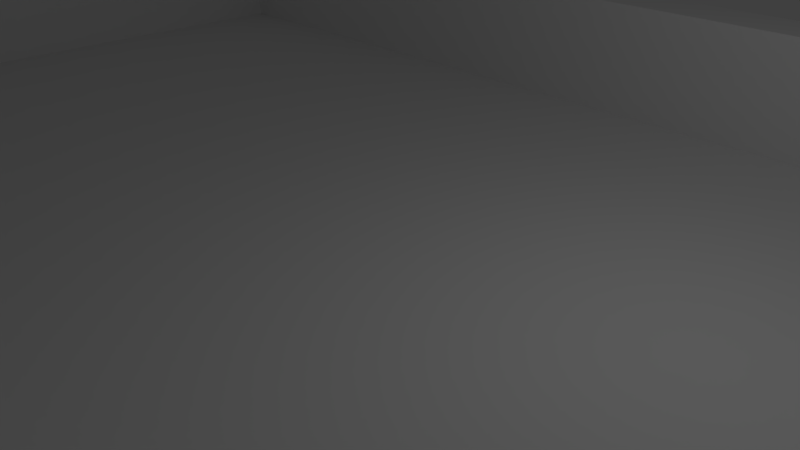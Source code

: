 # Source: table.blend  (saved by Blender 2.79.0; exported with 4.5.12 LTS)
import bpy
from mathutils import Matrix  # noqa: F401  (used for matrix-valued properties, if any)

bpy.ops.wm.read_factory_settings(use_empty=True)
scene = bpy.context.scene
scene.name = 'Scene'

# ---- collections
col_collection_1 = bpy.data.collections.new('Collection 1'); scene.collection.children.link(col_collection_1)

# ---- world
world_world = bpy.data.worlds.new('World'); scene.world = world_world
world_world.color = (0.05088, 0.05088, 0.05088)
world_world.use_sun_shadow = False
world_world.sun_shadow_jitter_overblur = 0.0
world_world.cycles.sampling_method = 'MANUAL'

# ---- cameras
cam_camera = bpy.data.cameras.new('Camera')
cam_camera.clip_end = 100.0
cam_camera.lens = 35.0
cam_camera.sensor_width = 32.0
cam_camera.sensor_height = 18.0
cam_camera.ortho_scale = 7.314
cam_camera.dof.focus_distance = 0.0
cam_camera.dof.aperture_fstop = 128.0

# ---- lights
light_lamp = bpy.data.lights.new('Lamp', 'POINT')
light_lamp.transmission_factor = 0.0
light_lamp.cutoff_distance = 30.0
light_lamp.energy = 100.0
light_lamp.shadow_buffer_clip_start = 1.001
light_lamp.shadow_soft_size = 0.1
light_lamp.shadow_maximum_resolution = 0.006
light_lamp.use_absolute_resolution = True

# ---- meshes
me_cube_005 = bpy.data.meshes.new('Cube.005')
me_cube_005.from_pydata([(-1.0, -1.0, -1.0), (-1.0, -1.0, 1.0), (-1.0, 1.0, -1.0), (-1.0, 1.0, 1.0), (1.0, -1.0, -1.0), (1.0, -1.0, 1.0), (1.0, 1.0, -1.0), (1.0, 1.0, 1.0)], [], [(0, 1, 3, 2), (2, 3, 7, 6), (6, 7, 5, 4), (4, 5, 1, 0), (2, 6, 4, 0), (7, 3, 1, 5)])
_uv = me_cube_005.uv_layers.new(name='UVMap')
_uv.uv.foreach_set('vector', [0.6667, 0.6667, 0.3333, 0.6667, 0.3333, 0.3333, 0.6667, 0.3333, 0.3333, 0.6667, 3.974e-08, 0.6667, 0.0, 0.3333, 0.3333, 0.3333, 0.3333, 0.3333, 1.291e-07, 0.3333, 0.0, 8.941e-08, 0.3333, 0.0, 0.3333, 0.3333, 0.3333, 3.974e-08, 0.6667, 0.0, 0.6667, 0.3333, 1.0, 0.3333, 0.6667, 0.3333, 0.6667, 2.98e-08, 1.0, 0.0, 0.3333, 0.6667, 0.3333, 1.0, 4.967e-08, 1.0, 0.0, 0.6667])
me_cube_005.use_remesh_preserve_volume = False
me_cube_005.use_remesh_preserve_attributes = False
me_cube_005.use_mirror_vertex_groups = False
me_cube_005.update()
me_cube_004 = bpy.data.meshes.new('Cube.004')
me_cube_004.from_pydata([(-1.0, -1.0, -1.0), (-1.0, -1.0, 1.0), (-1.0, 1.0, -1.0), (-1.0, 1.0, 1.0), (1.0, -1.0, -1.0), (1.0, -1.0, 1.0), (1.0, 1.0, -1.0), (1.0, 1.0, 1.0)], [], [(0, 1, 3, 2), (2, 3, 7, 6), (6, 7, 5, 4), (4, 5, 1, 0), (2, 6, 4, 0), (7, 3, 1, 5)])
_uv = me_cube_004.uv_layers.new(name='UVMap')
_uv.uv.foreach_set('vector', [0.6667, 0.6667, 0.3333, 0.6667, 0.3333, 0.3333, 0.6667, 0.3333, 0.3333, 0.6667, 3.974e-08, 0.6667, 0.0, 0.3333, 0.3333, 0.3333, 0.3333, 0.3333, 1.291e-07, 0.3333, 0.0, 8.941e-08, 0.3333, 0.0, 0.3333, 0.3333, 0.3333, 3.974e-08, 0.6667, 0.0, 0.6667, 0.3333, 1.0, 0.3333, 0.6667, 0.3333, 0.6667, 2.98e-08, 1.0, 0.0, 0.3333, 0.6667, 0.3333, 1.0, 4.967e-08, 1.0, 0.0, 0.6667])
me_cube_004.use_remesh_preserve_volume = False
me_cube_004.use_remesh_preserve_attributes = False
me_cube_004.use_mirror_vertex_groups = False
me_cube_004.update()
me_cube_003 = bpy.data.meshes.new('Cube.003')
me_cube_003.from_pydata([(-1.0, -1.0, -1.0), (-1.0, -1.0, 1.0), (-1.0, 1.0, -1.0), (-1.0, 1.0, 1.0), (1.0, -1.0, -1.0), (1.0, -1.0, 1.0), (1.0, 1.0, -1.0), (1.0, 1.0, 1.0)], [], [(0, 1, 3, 2), (2, 3, 7, 6), (6, 7, 5, 4), (4, 5, 1, 0), (2, 6, 4, 0), (7, 3, 1, 5)])
_uv = me_cube_003.uv_layers.new(name='UVMap')
_uv.uv.foreach_set('vector', [0.6667, 0.6667, 0.3333, 0.6667, 0.3333, 0.3333, 0.6667, 0.3333, 0.3333, 0.6667, 3.974e-08, 0.6667, 0.0, 0.3333, 0.3333, 0.3333, 0.3333, 0.3333, 1.291e-07, 0.3333, 0.0, 8.941e-08, 0.3333, 0.0, 0.3333, 0.3333, 0.3333, 3.974e-08, 0.6667, 0.0, 0.6667, 0.3333, 1.0, 0.3333, 0.6667, 0.3333, 0.6667, 2.98e-08, 1.0, 0.0, 0.3333, 0.6667, 0.3333, 1.0, 4.967e-08, 1.0, 0.0, 0.6667])
me_cube_003.use_remesh_preserve_volume = False
me_cube_003.use_remesh_preserve_attributes = False
me_cube_003.use_mirror_vertex_groups = False
me_cube_003.update()
me_cube_002 = bpy.data.meshes.new('Cube.002')
me_cube_002.from_pydata([(-1.0, -1.0, -1.0), (-1.0, -1.0, 1.0), (-1.0, 1.0, -1.0), (-1.0, 1.0, 1.0), (1.0, -1.0, -1.0), (1.0, -1.0, 1.0), (1.0, 1.0, -1.0), (1.0, 1.0, 1.0)], [], [(0, 1, 3, 2), (2, 3, 7, 6), (6, 7, 5, 4), (4, 5, 1, 0), (2, 6, 4, 0), (7, 3, 1, 5)])
_uv = me_cube_002.uv_layers.new(name='UVMap')
_uv.uv.foreach_set('vector', [0.6667, 0.6667, 0.3333, 0.6667, 0.3333, 0.3333, 0.6667, 0.3333, 0.3333, 0.6667, 3.974e-08, 0.6667, 0.0, 0.3333, 0.3333, 0.3333, 0.3333, 0.3333, 1.291e-07, 0.3333, 0.0, 8.941e-08, 0.3333, 0.0, 0.3333, 0.3333, 0.3333, 3.974e-08, 0.6667, 0.0, 0.6667, 0.3333, 1.0, 0.3333, 0.6667, 0.3333, 0.6667, 2.98e-08, 1.0, 0.0, 0.3333, 0.6667, 0.3333, 1.0, 4.967e-08, 1.0, 0.0, 0.6667])
me_cube_002.use_remesh_preserve_volume = False
me_cube_002.use_remesh_preserve_attributes = False
me_cube_002.use_mirror_vertex_groups = False
me_cube_002.update()
me_cube_001 = bpy.data.meshes.new('Cube.001')
me_cube_001.from_pydata([(-12.1, -1.0, -6.85), (12.1, -1.0, 6.85), (-12.1, -1.0, 6.85), (12.1, 0.0, 6.85), (-12.1, 0.0, -6.85), (-12.1, 0.0, 6.85), (12.1, -1.0, -6.85), (12.1, 0.0, -6.85)], [], [(0, 1, 2), (3, 4, 5), (5, 0, 2), (4, 6, 0), (7, 1, 6), (2, 3, 5), (0, 6, 1), (3, 7, 4), (5, 4, 0), (4, 7, 6), (7, 3, 1), (2, 1, 3)])
me_cube_001.polygons.foreach_set('use_smooth', [True] * 12)
_k = set([(0, 2), (0, 4), (0, 6), (1, 2), (1, 3), (1, 6), (2, 5), (3, 5), (3, 7), (4, 5), (4, 7), (6, 7)])
me_cube_001.attributes.new('sharp_edge', 'BOOLEAN', 'EDGE').data.foreach_set('value', [ (min(e.vertices), max(e.vertices)) in _k for e in me_cube_001.edges])
_uv = me_cube_001.uv_layers.new(name='UVMap')
_uv.uv.foreach_set('vector', [-9.135, -9.135, -2.737, -2.737, -2.737, -9.135, -9.135, -2.699, -2.737, 3.699, -2.737, -2.699, -2.699, -9.135, 3.699, -2.737, 3.699, -9.135, -2.699, -2.699, 3.699, 3.699, 3.699, -2.699, -9.135, 3.737, -2.737, 10.13, -2.737, 3.737, 3.737, -9.135, 10.13, -2.737, 10.13, -9.135, -9.135, -9.135, -9.135, -2.737, -2.737, -2.737, -9.135, -2.699, -9.135, 3.699, -2.737, 3.699, -2.699, -9.135, -2.699, -2.737, 3.699, -2.737, -2.699, -2.699, -2.699, 3.699, 3.699, 3.699, -9.135, 3.737, -9.135, 10.13, -2.737, 10.13, 3.737, -9.135, 3.737, -2.737, 10.13, -2.737])
me_cube_001.use_remesh_preserve_volume = False
me_cube_001.use_remesh_preserve_attributes = False
me_cube_001.use_mirror_vertex_groups = False
me_cube_001.update()
me_cube_001.normals_split_custom_set([tuple(v) for v in zip(*[iter([0.0, -1.0, -1.887e-09, 0.0, -1.0, -3.866e-09, 0.0, -1.0, 0.0, 0.0, 1.0, 0.0, 0.0, 1.0, 0.0, 0.0, 1.0, 0.0, -1.0, -5.957e-06, -4.519e-08, -1.0, 8.24e-06, -9.294e-07, -1.0, -6.683e-06, 0.0, 8.4e-08, -3.689e-06, -1.0, 2.707e-07, 8.283e-07, -1.0, 7.882e-08, -3.815e-06, -1.0, 1.0, -2.384e-06, 4.873e-07, 1.0, -5.441e-06, 4.873e-07, 1.0, -2.228e-06, 4.873e-07, -1.556e-07, 3.765e-06, 1.0, -8.089e-08, 1.957e-06, 1.0, -1.576e-07, 3.815e-06, 1.0, 0.0, -1.0, -1.887e-09, 0.0, -1.0, -5.753e-09, 0.0, -1.0, -3.866e-09, 0.0, 1.0, 0.0, 0.0, 1.0, 0.0, 0.0, 1.0, 0.0, -1.0, -5.957e-06, -4.519e-08, -1.0, 8.966e-06, -9.746e-07, -1.0, 8.24e-06, -9.294e-07, 8.4e-08, -3.689e-06, -1.0, 2.759e-07, 9.537e-07, -1.0, 2.707e-07, 8.283e-07, -1.0, 1.0, -2.384e-06, 4.873e-07, 1.0, -5.597e-06, 4.873e-07, 1.0, -5.441e-06, 4.873e-07, -1.556e-07, 3.765e-06, 1.0, -7.882e-08, 1.907e-06, 1.0, -8.089e-08, 1.957e-06, 1.0])] * 3)])

# ---- objects
ob_top = bpy.data.objects.new('Top', me_cube_005)
ob_bottom = bpy.data.objects.new('Bottom', me_cube_004)
ob_left = bpy.data.objects.new('Left', me_cube_003)
ob_right = bpy.data.objects.new('Right', me_cube_002)
ob_plate = bpy.data.objects.new('Plate', me_cube_001)
ob_lamp = bpy.data.objects.new('Lamp', light_lamp)
ob_camera = bpy.data.objects.new('Camera', cam_camera)

# ---- transforms, parenting, visibility, modifiers, constraints
ob_top.location = (-12.6, 0.0, 1.0)
ob_top.rotation_euler = (0.0, 0.0, 1.571)
ob_top.scale = (6.85, 0.5, 1.0)
ob_top.lineart.crease_threshold = 0.0
ob_bottom.location = (12.6, 0.0, 1.0)
ob_bottom.rotation_euler = (0.0, 0.0, 1.571)
ob_bottom.scale = (6.85, 0.5, 1.0)
ob_bottom.lineart.crease_threshold = 0.0
ob_left.location = (0.0, -7.35, 1.0)
ob_left.scale = (12.1, 0.5, 1.0)
ob_left.lineart.crease_threshold = 0.0
ob_right.location = (0.0, 7.35, 1.0)
ob_right.scale = (12.1, 0.5, 1.0)
ob_right.lineart.crease_threshold = 0.0
ob_plate.location = (0.0, 0.0, 0.0)
ob_plate.rotation_euler = (1.571, -0.0, 0.0)
ob_plate.lineart.crease_threshold = 0.0
ob_lamp.location = (4.076, 1.005, 5.904)
ob_lamp.rotation_euler = (0.6503, 0.05522, 1.866)
ob_lamp.lock_rotations_4d = False
ob_lamp.empty_display_type = 'ARROWS'
ob_lamp.color = (0.0, 0.0, 0.0, 0.0)
ob_lamp.lineart.crease_threshold = 0.0
ob_camera.location = (7.481, -6.508, 5.344)
ob_camera.rotation_euler = (1.109, 0.0, 0.8149)
ob_camera.lock_rotations_4d = False
ob_camera.empty_display_type = 'ARROWS'
ob_camera.color = (0.0, 0.0, 0.0, 0.0)
ob_camera.display_type = 'WIRE'
ob_camera.lineart.crease_threshold = 0.0

# ---- collection membership
col_collection_1.objects.link(ob_top)
col_collection_1.objects.link(ob_bottom)
col_collection_1.objects.link(ob_left)
col_collection_1.objects.link(ob_right)
col_collection_1.objects.link(ob_plate)
col_collection_1.objects.link(ob_lamp)
col_collection_1.objects.link(ob_camera)

# ---- scene / render settings (as saved in the file)
scene.camera = ob_camera
scene.frame_start = 1; scene.frame_end = 250; scene.frame_set(1)
scene.render.engine = 'BLENDER_EEVEE_NEXT'
scene.render.resolution_percentage = 50
scene.render.dither_intensity = 0.0
scene.cycles.use_denoising = False
scene.cycles.samples = 128
scene.cycles.sampling_pattern = 'TABULATED_SOBOL'
scene.cycles.use_adaptive_sampling = False
scene.cycles.use_light_tree = False
scene.cycles.blur_glossy = 0.0
scene.cycles.sample_clamp_indirect = 0.0
scene.view_settings.view_transform = 'Standard'
bpy.context.view_layer.update()
